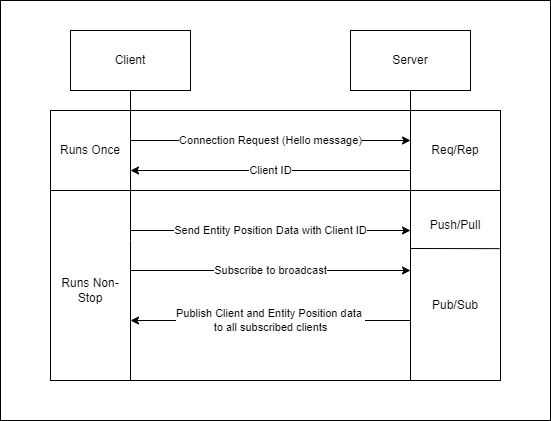

The diagram above was exported from draw.io. Its source (the exported page's mxGraphModel, read from the mxfile embedded in the PNG):
<mxGraphModel dx="1009" dy="586" grid="1" gridSize="10" guides="1" tooltips="1" connect="1" arrows="1" fold="1" page="1" pageScale="1" pageWidth="850" pageHeight="1100" math="0" shadow="0">
  <root>
    <mxCell id="0" />
    <mxCell id="1" parent="0" />
    <mxCell id="cx9slGtfZGRsP2oAwaoQ-19" value="" style="rounded=0;whiteSpace=wrap;html=1;" parent="1" vertex="1">
      <mxGeometry x="150" y="110" width="550" height="420" as="geometry" />
    </mxCell>
    <mxCell id="cx9slGtfZGRsP2oAwaoQ-11" value="" style="rounded=0;whiteSpace=wrap;html=1;" parent="1" vertex="1">
      <mxGeometry x="200" y="220" width="450" height="80" as="geometry" />
    </mxCell>
    <mxCell id="cx9slGtfZGRsP2oAwaoQ-10" value="" style="rounded=0;whiteSpace=wrap;html=1;" parent="1" vertex="1">
      <mxGeometry x="200" y="300" width="450" height="190" as="geometry" />
    </mxCell>
    <mxCell id="cx9slGtfZGRsP2oAwaoQ-3" style="edgeStyle=orthogonalEdgeStyle;rounded=0;orthogonalLoop=1;jettySize=auto;html=1;exitX=0.5;exitY=1;exitDx=0;exitDy=0;endArrow=none;endFill=0;" parent="1" source="cx9slGtfZGRsP2oAwaoQ-1" edge="1">
      <mxGeometry relative="1" as="geometry">
        <mxPoint x="280" y="490" as="targetPoint" />
        <Array as="points">
          <mxPoint x="280" y="350" />
          <mxPoint x="280" y="350" />
        </Array>
      </mxGeometry>
    </mxCell>
    <mxCell id="cx9slGtfZGRsP2oAwaoQ-1" value="Client" style="rounded=0;whiteSpace=wrap;html=1;" parent="1" vertex="1">
      <mxGeometry x="220" y="140" width="120" height="60" as="geometry" />
    </mxCell>
    <mxCell id="cx9slGtfZGRsP2oAwaoQ-4" style="edgeStyle=orthogonalEdgeStyle;rounded=0;orthogonalLoop=1;jettySize=auto;html=1;exitX=0.5;exitY=1;exitDx=0;exitDy=0;endArrow=none;endFill=0;" parent="1" source="cx9slGtfZGRsP2oAwaoQ-2" edge="1">
      <mxGeometry relative="1" as="geometry">
        <mxPoint x="560" y="490" as="targetPoint" />
      </mxGeometry>
    </mxCell>
    <mxCell id="cx9slGtfZGRsP2oAwaoQ-2" value="Server" style="rounded=0;whiteSpace=wrap;html=1;" parent="1" vertex="1">
      <mxGeometry x="500" y="140" width="120" height="60" as="geometry" />
    </mxCell>
    <mxCell id="cx9slGtfZGRsP2oAwaoQ-5" value="Connection Request (Hello message)" style="endArrow=classic;html=1;rounded=0;" parent="1" edge="1">
      <mxGeometry width="50" height="50" relative="1" as="geometry">
        <mxPoint x="280" y="250" as="sourcePoint" />
        <mxPoint x="560" y="250" as="targetPoint" />
      </mxGeometry>
    </mxCell>
    <mxCell id="cx9slGtfZGRsP2oAwaoQ-6" value="Client ID" style="endArrow=classic;html=1;rounded=0;" parent="1" edge="1">
      <mxGeometry width="50" height="50" relative="1" as="geometry">
        <mxPoint x="560" y="280" as="sourcePoint" />
        <mxPoint x="280" y="280" as="targetPoint" />
      </mxGeometry>
    </mxCell>
    <mxCell id="cx9slGtfZGRsP2oAwaoQ-7" value="Send Entity Position Data with Client ID" style="endArrow=classic;html=1;rounded=0;" parent="1" edge="1">
      <mxGeometry width="50" height="50" relative="1" as="geometry">
        <mxPoint x="280" y="340" as="sourcePoint" />
        <mxPoint x="560" y="340" as="targetPoint" />
      </mxGeometry>
    </mxCell>
    <mxCell id="cx9slGtfZGRsP2oAwaoQ-8" value="Subscribe to broadcast" style="endArrow=classic;html=1;rounded=0;" parent="1" edge="1">
      <mxGeometry width="50" height="50" relative="1" as="geometry">
        <mxPoint x="280" y="380" as="sourcePoint" />
        <mxPoint x="560" y="380" as="targetPoint" />
      </mxGeometry>
    </mxCell>
    <mxCell id="cx9slGtfZGRsP2oAwaoQ-9" value="Publish Client and Entity Position data&amp;nbsp;&lt;div&gt;to all subscribed clients&lt;/div&gt;" style="endArrow=classic;html=1;rounded=0;" parent="1" edge="1">
      <mxGeometry width="50" height="50" relative="1" as="geometry">
        <mxPoint x="560" y="430" as="sourcePoint" />
        <mxPoint x="280" y="430" as="targetPoint" />
      </mxGeometry>
    </mxCell>
    <mxCell id="cx9slGtfZGRsP2oAwaoQ-12" value="Runs Once" style="text;html=1;align=center;verticalAlign=middle;whiteSpace=wrap;rounded=0;" parent="1" vertex="1">
      <mxGeometry x="200" y="240" width="80" height="40" as="geometry" />
    </mxCell>
    <mxCell id="cx9slGtfZGRsP2oAwaoQ-13" value="Req/Rep" style="text;html=1;align=center;verticalAlign=middle;whiteSpace=wrap;rounded=0;" parent="1" vertex="1">
      <mxGeometry x="560" y="242.5" width="90" height="35" as="geometry" />
    </mxCell>
    <mxCell id="cx9slGtfZGRsP2oAwaoQ-15" value="Runs Non-Stop" style="text;html=1;align=center;verticalAlign=middle;whiteSpace=wrap;rounded=0;" parent="1" vertex="1">
      <mxGeometry x="200" y="380" width="80" height="40" as="geometry" />
    </mxCell>
    <mxCell id="cx9slGtfZGRsP2oAwaoQ-16" value="" style="endArrow=none;html=1;rounded=0;entryX=0.998;entryY=0.306;entryDx=0;entryDy=0;entryPerimeter=0;" parent="1" target="cx9slGtfZGRsP2oAwaoQ-10" edge="1">
      <mxGeometry width="50" height="50" relative="1" as="geometry">
        <mxPoint x="560" y="358" as="sourcePoint" />
        <mxPoint x="450" y="280" as="targetPoint" />
      </mxGeometry>
    </mxCell>
    <mxCell id="cx9slGtfZGRsP2oAwaoQ-17" value="Push/Pull" style="text;html=1;align=center;verticalAlign=middle;whiteSpace=wrap;rounded=0;" parent="1" vertex="1">
      <mxGeometry x="560" y="320" width="90" height="30" as="geometry" />
    </mxCell>
    <mxCell id="cx9slGtfZGRsP2oAwaoQ-18" value="Pub/Sub" style="text;html=1;align=center;verticalAlign=middle;whiteSpace=wrap;rounded=0;" parent="1" vertex="1">
      <mxGeometry x="560" y="400" width="90" height="30" as="geometry" />
    </mxCell>
  </root>
</mxGraphModel>